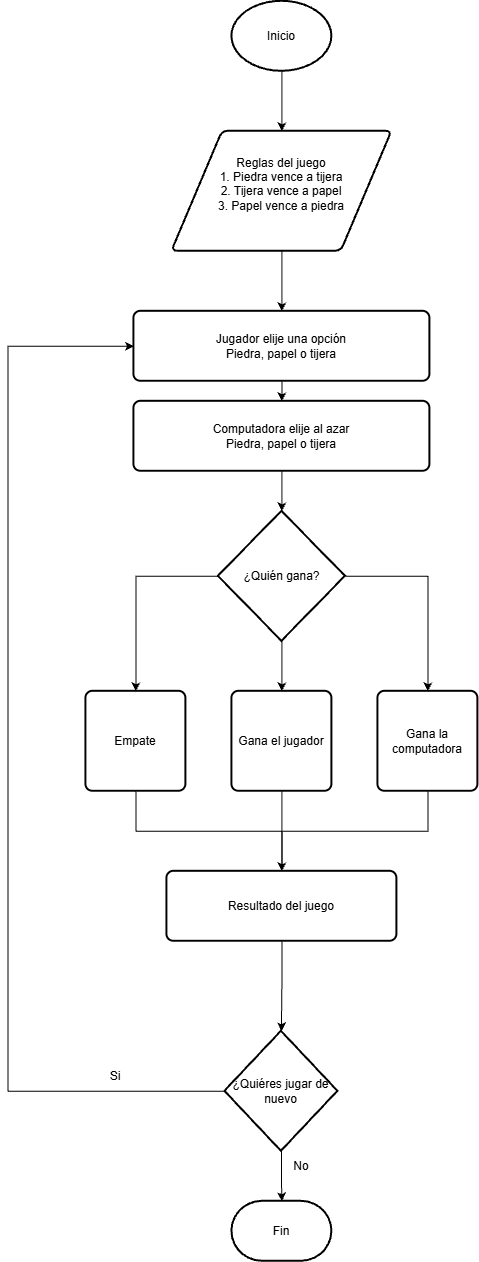

The diagram above was exported from draw.io. Its source (the exported page's mxGraphModel, read from the mxfile embedded in the PNG):
<mxGraphModel dx="2575" dy="2574" grid="1" gridSize="10" guides="1" tooltips="1" connect="1" arrows="1" fold="1" page="1" pageScale="1" pageWidth="827" pageHeight="1169" math="0" shadow="0">
  <root>
    <mxCell id="0" />
    <mxCell id="1" parent="0" />
    <mxCell id="csggHqYTm_qgnXgND5qY-42" edge="1" parent="1" source="AFPDvobh2DhDEnLO4YsR-1" style="edgeStyle=orthogonalEdgeStyle;rounded=0;orthogonalLoop=1;jettySize=auto;html=1;entryX=0.5;entryY=0;entryDx=0;entryDy=0;" target="csggHqYTm_qgnXgND5qY-36">
      <mxGeometry relative="1" as="geometry" />
    </mxCell>
    <mxCell id="AFPDvobh2DhDEnLO4YsR-1" parent="1" style="strokeWidth=2;html=1;shape=mxgraph.flowchart.start_1;whiteSpace=wrap;" value="Inicio" vertex="1">
      <mxGeometry height="70" width="100" x="364" y="-190" as="geometry" />
    </mxCell>
    <mxCell id="csggHqYTm_qgnXgND5qY-9" edge="1" parent="1" source="csggHqYTm_qgnXgND5qY-5" style="edgeStyle=orthogonalEdgeStyle;rounded=0;orthogonalLoop=1;jettySize=auto;html=1;" target="csggHqYTm_qgnXgND5qY-8">
      <mxGeometry relative="1" as="geometry" />
    </mxCell>
    <mxCell id="csggHqYTm_qgnXgND5qY-5" parent="1" style="rounded=1;whiteSpace=wrap;html=1;absoluteArcSize=1;arcSize=14;strokeWidth=2;" value="Jugador elije una opción&lt;br&gt;Piedra, papel o tijera" vertex="1">
      <mxGeometry height="70" width="296" x="266" y="120" as="geometry" />
    </mxCell>
    <mxCell id="csggHqYTm_qgnXgND5qY-8" parent="1" style="rounded=1;whiteSpace=wrap;html=1;absoluteArcSize=1;arcSize=14;strokeWidth=2;" value="Computadora elije al azar&lt;br&gt;Piedra, papel o tijera" vertex="1">
      <mxGeometry height="70" width="296" x="266" y="210" as="geometry" />
    </mxCell>
    <mxCell id="csggHqYTm_qgnXgND5qY-16" edge="1" parent="1" source="csggHqYTm_qgnXgND5qY-10" style="edgeStyle=orthogonalEdgeStyle;rounded=0;orthogonalLoop=1;jettySize=auto;html=1;entryX=0.5;entryY=0;entryDx=0;entryDy=0;" target="csggHqYTm_qgnXgND5qY-14">
      <mxGeometry relative="1" as="geometry" />
    </mxCell>
    <mxCell id="csggHqYTm_qgnXgND5qY-18" edge="1" parent="1" source="csggHqYTm_qgnXgND5qY-10" style="edgeStyle=orthogonalEdgeStyle;rounded=0;orthogonalLoop=1;jettySize=auto;html=1;entryX=0.5;entryY=0;entryDx=0;entryDy=0;" target="csggHqYTm_qgnXgND5qY-12">
      <mxGeometry relative="1" as="geometry" />
    </mxCell>
    <mxCell id="csggHqYTm_qgnXgND5qY-10" parent="1" style="strokeWidth=2;html=1;shape=mxgraph.flowchart.decision;whiteSpace=wrap;" value="¿Quién gana?" vertex="1">
      <mxGeometry height="130" width="127" x="350.5" y="320" as="geometry" />
    </mxCell>
    <mxCell id="csggHqYTm_qgnXgND5qY-11" edge="1" parent="1" source="csggHqYTm_qgnXgND5qY-8" style="edgeStyle=orthogonalEdgeStyle;rounded=0;orthogonalLoop=1;jettySize=auto;html=1;entryX=0.5;entryY=0;entryDx=0;entryDy=0;entryPerimeter=0;" target="csggHqYTm_qgnXgND5qY-10">
      <mxGeometry relative="1" as="geometry" />
    </mxCell>
    <mxCell id="csggHqYTm_qgnXgND5qY-22" edge="1" parent="1" source="csggHqYTm_qgnXgND5qY-12" style="edgeStyle=orthogonalEdgeStyle;rounded=0;orthogonalLoop=1;jettySize=auto;html=1;" target="csggHqYTm_qgnXgND5qY-20">
      <mxGeometry relative="1" as="geometry" />
    </mxCell>
    <mxCell id="csggHqYTm_qgnXgND5qY-12" parent="1" style="rounded=1;whiteSpace=wrap;html=1;absoluteArcSize=1;arcSize=14;strokeWidth=2;" value="Empate" vertex="1">
      <mxGeometry height="100" width="100" x="218" y="500" as="geometry" />
    </mxCell>
    <mxCell id="csggHqYTm_qgnXgND5qY-23" edge="1" parent="1" source="csggHqYTm_qgnXgND5qY-14" style="edgeStyle=orthogonalEdgeStyle;rounded=0;orthogonalLoop=1;jettySize=auto;html=1;entryX=0.5;entryY=0;entryDx=0;entryDy=0;" target="csggHqYTm_qgnXgND5qY-20">
      <mxGeometry relative="1" as="geometry" />
    </mxCell>
    <mxCell id="csggHqYTm_qgnXgND5qY-14" parent="1" style="rounded=1;whiteSpace=wrap;html=1;absoluteArcSize=1;arcSize=14;strokeWidth=2;" value="Gana el jugador" vertex="1">
      <mxGeometry height="100" width="100" x="364" y="500" as="geometry" />
    </mxCell>
    <mxCell id="csggHqYTm_qgnXgND5qY-24" edge="1" parent="1" source="csggHqYTm_qgnXgND5qY-15" style="edgeStyle=orthogonalEdgeStyle;rounded=0;orthogonalLoop=1;jettySize=auto;html=1;" target="csggHqYTm_qgnXgND5qY-20">
      <mxGeometry relative="1" as="geometry" />
    </mxCell>
    <mxCell id="csggHqYTm_qgnXgND5qY-15" parent="1" style="rounded=1;whiteSpace=wrap;html=1;absoluteArcSize=1;arcSize=14;strokeWidth=2;" value="Gana la computadora" vertex="1">
      <mxGeometry height="100" width="100" x="510" y="500" as="geometry" />
    </mxCell>
    <mxCell id="csggHqYTm_qgnXgND5qY-19" edge="1" parent="1" source="csggHqYTm_qgnXgND5qY-10" style="edgeStyle=orthogonalEdgeStyle;rounded=0;orthogonalLoop=1;jettySize=auto;html=1;entryX=0.5;entryY=0;entryDx=0;entryDy=0;" target="csggHqYTm_qgnXgND5qY-15">
      <mxGeometry relative="1" as="geometry" />
    </mxCell>
    <mxCell id="csggHqYTm_qgnXgND5qY-20" parent="1" style="rounded=1;whiteSpace=wrap;html=1;absoluteArcSize=1;arcSize=14;strokeWidth=2;" value="Resultado del juego" vertex="1">
      <mxGeometry height="70" width="230" x="299" y="680" as="geometry" />
    </mxCell>
    <mxCell id="csggHqYTm_qgnXgND5qY-28" edge="1" parent="1" source="csggHqYTm_qgnXgND5qY-25" style="edgeStyle=orthogonalEdgeStyle;rounded=0;orthogonalLoop=1;jettySize=auto;html=1;" target="csggHqYTm_qgnXgND5qY-27">
      <mxGeometry relative="1" as="geometry" />
    </mxCell>
    <mxCell id="csggHqYTm_qgnXgND5qY-31" edge="1" parent="1" source="csggHqYTm_qgnXgND5qY-25" style="edgeStyle=orthogonalEdgeStyle;rounded=0;orthogonalLoop=1;jettySize=auto;html=1;entryX=0;entryY=0.5;entryDx=0;entryDy=0;" target="csggHqYTm_qgnXgND5qY-5">
      <mxGeometry relative="1" as="geometry">
        <Array as="points">
          <mxPoint x="140" y="900" />
          <mxPoint x="140" y="155" />
        </Array>
      </mxGeometry>
    </mxCell>
    <mxCell id="csggHqYTm_qgnXgND5qY-25" parent="1" style="strokeWidth=2;html=1;shape=mxgraph.flowchart.decision;whiteSpace=wrap;" value="¿Quiéres jugar de nuevo" vertex="1">
      <mxGeometry height="120" width="113" x="357" y="840" as="geometry" />
    </mxCell>
    <mxCell id="csggHqYTm_qgnXgND5qY-26" edge="1" parent="1" source="csggHqYTm_qgnXgND5qY-20" style="edgeStyle=orthogonalEdgeStyle;rounded=0;orthogonalLoop=1;jettySize=auto;html=1;entryX=0.5;entryY=0;entryDx=0;entryDy=0;entryPerimeter=0;" target="csggHqYTm_qgnXgND5qY-25">
      <mxGeometry relative="1" as="geometry" />
    </mxCell>
    <mxCell id="csggHqYTm_qgnXgND5qY-27" parent="1" style="strokeWidth=2;html=1;shape=mxgraph.flowchart.terminator;whiteSpace=wrap;" value="Fin" vertex="1">
      <mxGeometry height="60" width="100" x="364" y="1010" as="geometry" />
    </mxCell>
    <mxCell id="csggHqYTm_qgnXgND5qY-32" parent="1" style="text;html=1;whiteSpace=wrap;strokeColor=none;fillColor=none;align=center;verticalAlign=middle;rounded=0;" value="No" vertex="1">
      <mxGeometry height="30" width="60" x="404" y="960" as="geometry" />
    </mxCell>
    <mxCell id="csggHqYTm_qgnXgND5qY-33" parent="1" style="text;html=1;whiteSpace=wrap;strokeColor=none;fillColor=none;align=center;verticalAlign=middle;rounded=0;" value="Si" vertex="1">
      <mxGeometry height="30" width="60" x="218" y="870" as="geometry" />
    </mxCell>
    <mxCell id="csggHqYTm_qgnXgND5qY-41" edge="1" parent="1" source="csggHqYTm_qgnXgND5qY-36" style="edgeStyle=orthogonalEdgeStyle;rounded=0;orthogonalLoop=1;jettySize=auto;html=1;" target="csggHqYTm_qgnXgND5qY-5">
      <mxGeometry relative="1" as="geometry" />
    </mxCell>
    <mxCell id="csggHqYTm_qgnXgND5qY-36" parent="1" style="shape=parallelogram;html=1;strokeWidth=2;perimeter=parallelogramPerimeter;whiteSpace=wrap;rounded=1;arcSize=12;size=0.23;" value="Reglas del juego&lt;br&gt;1. Piedra vence a tijera&lt;br&gt;2. Tijera vence a papel&lt;br&gt;3. Papel vence a piedra&lt;div&gt;&lt;br/&gt;&lt;/div&gt;" vertex="1">
      <mxGeometry height="120" width="220" x="304" y="-60" as="geometry" />
    </mxCell>
  </root>
</mxGraphModel>